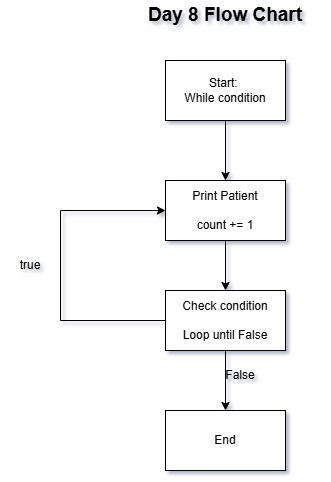

The diagram above was exported from draw.io. Its source (the exported page's mxGraphModel, read from the mxfile embedded in the PNG):
<mxGraphModel dx="872" dy="465" grid="1" gridSize="10" guides="1" tooltips="1" connect="1" arrows="1" fold="1" page="1" pageScale="1" pageWidth="850" pageHeight="1100" math="0" shadow="0">
  <root>
    <mxCell id="0" />
    <mxCell id="1" parent="0" />
    <mxCell id="5cP7aSz6f7vgwENAbaus-6" edge="1" parent="1" source="5cP7aSz6f7vgwENAbaus-1" style="edgeStyle=orthogonalEdgeStyle;rounded=0;orthogonalLoop=1;jettySize=auto;html=1;" target="5cP7aSz6f7vgwENAbaus-3" value="">
      <mxGeometry relative="1" as="geometry" />
    </mxCell>
    <mxCell id="5cP7aSz6f7vgwENAbaus-1" parent="1" style="rounded=0;whiteSpace=wrap;html=1;" value="Print Patient&lt;br data-start=&quot;725&quot; data-end=&quot;728&quot;&gt;&lt;br/&gt;count += 1" vertex="1">
      <mxGeometry height="60" width="120" x="365" y="210" as="geometry" />
    </mxCell>
    <mxCell id="5cP7aSz6f7vgwENAbaus-2" parent="1" style="rounded=0;whiteSpace=wrap;html=1;" value="End" vertex="1">
      <mxGeometry height="60" width="120" x="365" y="440" as="geometry" />
    </mxCell>
    <mxCell id="5cP7aSz6f7vgwENAbaus-7" edge="1" parent="1" source="5cP7aSz6f7vgwENAbaus-3" style="edgeStyle=orthogonalEdgeStyle;rounded=0;orthogonalLoop=1;jettySize=auto;html=1;" target="5cP7aSz6f7vgwENAbaus-2" value="">
      <mxGeometry relative="1" as="geometry" />
    </mxCell>
    <mxCell id="5cP7aSz6f7vgwENAbaus-3" parent="1" style="rounded=0;whiteSpace=wrap;html=1;" value="Check condition&lt;br data-start=&quot;766&quot; data-end=&quot;769&quot;&gt;&lt;br/&gt;Loop until False" vertex="1">
      <mxGeometry height="60" width="120" x="365" y="320" as="geometry" />
    </mxCell>
    <mxCell id="5cP7aSz6f7vgwENAbaus-5" edge="1" parent="1" source="5cP7aSz6f7vgwENAbaus-4" style="edgeStyle=orthogonalEdgeStyle;rounded=0;orthogonalLoop=1;jettySize=auto;html=1;" target="5cP7aSz6f7vgwENAbaus-1" value="">
      <mxGeometry relative="1" as="geometry" />
    </mxCell>
    <mxCell id="5cP7aSz6f7vgwENAbaus-4" parent="1" style="rounded=0;whiteSpace=wrap;html=1;" value="Start:&amp;nbsp;&lt;div&gt;While condition&lt;/div&gt;" vertex="1">
      <mxGeometry height="60" width="120" x="365" y="90" as="geometry" />
    </mxCell>
    <mxCell id="5cP7aSz6f7vgwENAbaus-8" edge="1" parent="1" source="5cP7aSz6f7vgwENAbaus-3" style="endArrow=classic;html=1;rounded=0;exitX=0;exitY=0.5;exitDx=0;exitDy=0;entryX=0;entryY=0.5;entryDx=0;entryDy=0;" target="5cP7aSz6f7vgwENAbaus-1" value="">
      <mxGeometry height="50" relative="1" width="50" as="geometry">
        <Array as="points">
          <mxPoint x="260" y="350" />
          <mxPoint x="260" y="240" />
        </Array>
        <mxPoint x="400" y="300" as="sourcePoint" />
        <mxPoint x="450" y="250" as="targetPoint" />
      </mxGeometry>
    </mxCell>
    <mxCell id="5cP7aSz6f7vgwENAbaus-9" parent="1" style="text;html=1;whiteSpace=wrap;strokeColor=none;fillColor=none;align=center;verticalAlign=middle;rounded=0;" value="true" vertex="1">
      <mxGeometry height="30" width="60" x="200" y="280" as="geometry" />
    </mxCell>
    <mxCell id="5cP7aSz6f7vgwENAbaus-10" parent="1" style="text;html=1;whiteSpace=wrap;strokeColor=none;fillColor=none;align=center;verticalAlign=middle;rounded=0;" value="False" vertex="1">
      <mxGeometry height="30" width="60" x="410" y="390" as="geometry" />
    </mxCell>
    <mxCell id="5cP7aSz6f7vgwENAbaus-11" parent="1" style="text;html=1;whiteSpace=wrap;strokeColor=none;fillColor=none;align=center;verticalAlign=middle;rounded=0;" value="&lt;b&gt;&lt;font style=&quot;font-size: 19px;&quot;&gt;Day 8 Flow Chart&lt;/font&gt;&lt;/b&gt;" vertex="1">
      <mxGeometry height="30" width="190" x="330" y="30" as="geometry" />
    </mxCell>
  </root>
</mxGraphModel>